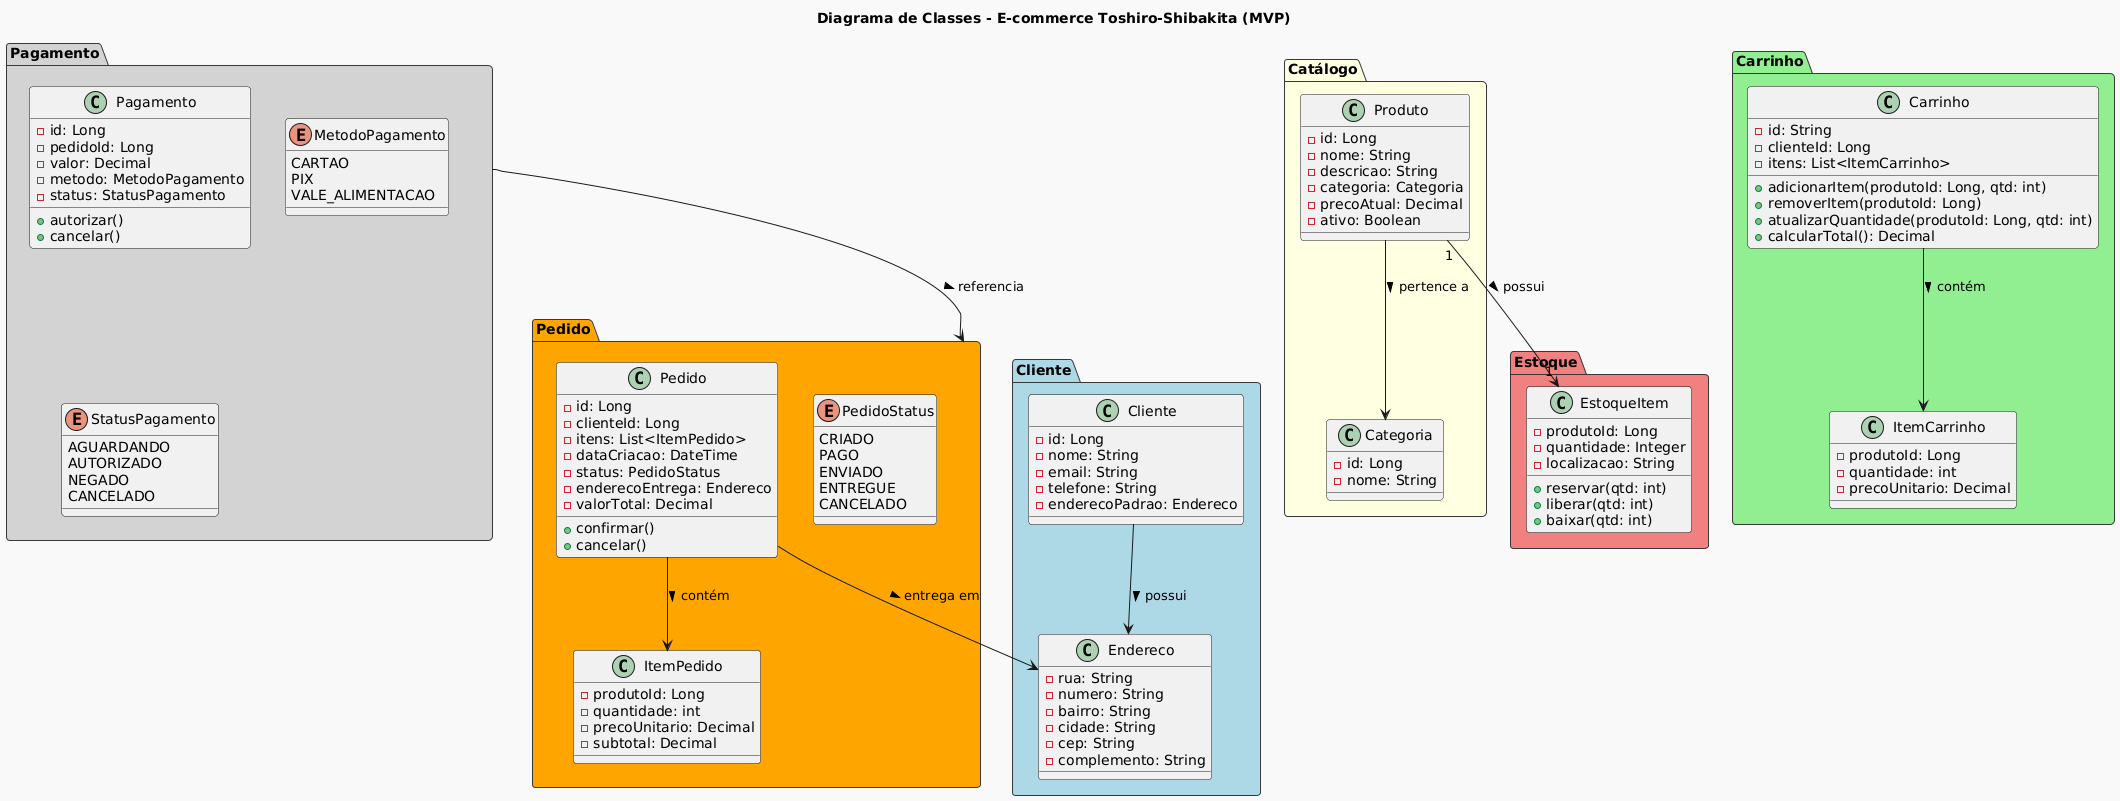

The diagram above was rendered by PlantUML. Its source (embedded in the PNG):
@startuml
!theme mars
title Diagrama de Classes - E-commerce Toshiro-Shibakita (MVP)

' --------- PACOTE: Catálogo ----------
package "Catálogo" #lightyellow {
    class Produto {
        - id: Long
        - nome: String
        - descricao: String
        - categoria: Categoria
        - precoAtual: Decimal
        - ativo: Boolean
    }

    class Categoria {
        - id: Long
        - nome: String
    }

    Produto --> Categoria : pertence a >
}

' --------- PACOTE: Estoque ----------
package "Estoque" #lightcoral {
    class EstoqueItem {
        - produtoId: Long
        - quantidade: Integer
        - localizacao: String
        + reservar(qtd: int)
        + liberar(qtd: int)
        + baixar(qtd: int)
    }
}

Produto "1" --> "1" EstoqueItem : possui >

' --------- PACOTE: Cliente ----------
package "Cliente" #lightblue {
    class Cliente {
        - id: Long
        - nome: String
        - email: String
        - telefone: String
        - enderecoPadrao: Endereco
    }

    class Endereco {
        - rua: String
        - numero: String
        - bairro: String
        - cidade: String
        - cep: String
        - complemento: String
    }

    Cliente --> Endereco : possui >
}

' --------- PACOTE: Carrinho ----------
package "Carrinho" #lightgreen {
    class Carrinho {
        - id: String
        - clienteId: Long
        - itens: List<ItemCarrinho>
        + adicionarItem(produtoId: Long, qtd: int)
        + removerItem(produtoId: Long)
        + atualizarQuantidade(produtoId: Long, qtd: int)
        + calcularTotal(): Decimal
    }

    class ItemCarrinho {
        - produtoId: Long
        - quantidade: int
        - precoUnitario: Decimal
    }

    Carrinho --> ItemCarrinho : contém >
}

' --------- PACOTE: Pedido ----------
package "Pedido" #orange {
    class Pedido {
        - id: Long
        - clienteId: Long
        - itens: List<ItemPedido>
        - dataCriacao: DateTime
        - status: PedidoStatus
        - enderecoEntrega: Endereco
        - valorTotal: Decimal
        + confirmar()
        + cancelar()
    }

    class ItemPedido {
        - produtoId: Long
        - quantidade: int
        - precoUnitario: Decimal
        - subtotal: Decimal
    }

    enum PedidoStatus {
        CRIADO
        PAGO
        ENVIADO
        ENTREGUE
        CANCELADO
    }

    Pedido --> ItemPedido : contém >
    Pedido --> Endereco : entrega em >
}

' --------- PACOTE: Pagamento ----------
package "Pagamento" #lightgray {
    class Pagamento {
        - id: Long
        - pedidoId: Long
        - valor: Decimal
        - metodo: MetodoPagamento
        - status: StatusPagamento
        + autorizar()
        + cancelar()
    }

    enum MetodoPagamento {
        CARTAO
        PIX
        VALE_ALIMENTACAO
    }

    enum StatusPagamento {
        AGUARDANDO
        AUTORIZADO
        NEGADO
        CANCELADO
    }
}

Pagamento --> Pedido : referencia >
@enduml